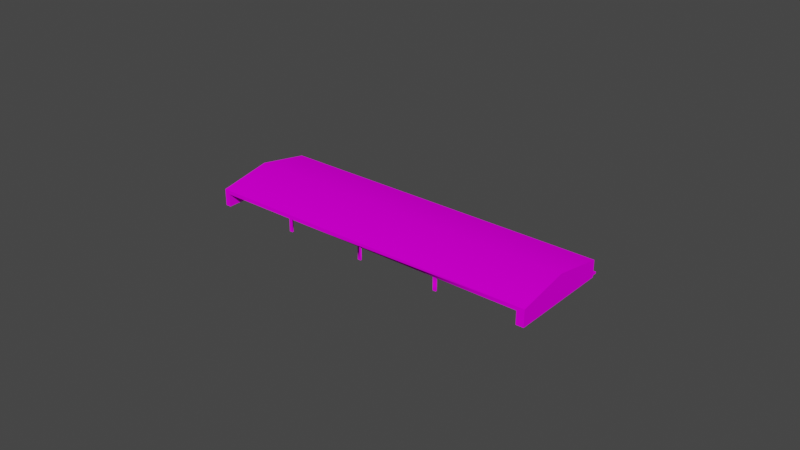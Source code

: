 # Source: object.blend  (saved by Blender 2.82.7; exported with 4.5.12 LTS)
import bpy
from mathutils import Matrix  # noqa: F401  (used for matrix-valued properties, if any)

bpy.ops.wm.read_factory_settings(use_empty=True)
scene = bpy.context.scene
scene.name = 'Scene'

# ---- collections
col_collection = bpy.data.collections.new('Collection'); scene.collection.children.link(col_collection)

# ---- images (referenced by path relative to the original .blend; pixels are not part of the script)
import os
ASSET_DIR = os.environ.get("B2B_ASSET_DIR", "")  # directory of the original .blend (textures are referenced by path, not embedded)
HERE = os.path.dirname(os.path.abspath(__file__))  # packed textures are extracted next to this script under _unpacked/

def load_image(name, relpath, width, height, colorspace="sRGB"):
    """Load a texture the original file referenced (path relative to the .blend, or extracted next to this script)."""
    p = next((c for c in (os.path.join(HERE, relpath), os.path.join(ASSET_DIR, relpath)) if relpath and os.path.exists(c)), "")
    if p:
        img = bpy.data.images.load(p, check_existing=True)
        img.name = name
    else:  # same state as the original file: an image datablock whose file is absent (Cycles renders it pink)
        img = bpy.data.images.new(name, width, height)
        img.source = "FILE"
        img.filepath = "//" + (relpath or name)
    img.colorspace_settings.name = colorspace
    return img
img_largesat_phog_dds = load_image('LargeSat_PHOG.dds', 'LargeSat_PHOG.dds', 1024, 1024, 'sRGB')

# ---- materials (node trees are filled in below, after node groups)
mat_default_003 = bpy.data.materials.new('Default.003')
mat_default_003.use_transparent_shadow = False
mat_default_003.diffuse_color = (1.0, 1.0, 1.0, 1.0)
mat_default_003.roughness = 0.0
mat_default_003.specular_intensity = 0.0

# ---- node groups
ng_auto_smooth = bpy.data.node_groups.new('Auto Smooth', 'GeometryNodeTree')
_s = ng_auto_smooth.interface.new_socket(name='Geometry', in_out='OUTPUT', socket_type='NodeSocketGeometry')
_s = ng_auto_smooth.interface.new_socket(name='Geometry', in_out='INPUT', socket_type='NodeSocketGeometry')
_s = ng_auto_smooth.interface.new_socket(name='Angle', in_out='INPUT', socket_type='NodeSocketFloat')
_s.subtype = 'ANGLE'
_s.min_value = 0.0
_s.max_value = 3.142
ng_auto_smooth.is_modifier = True
_N = ng_auto_smooth.nodes; _L = ng_auto_smooth.links
n0 = _N.new('NodeGroupOutput'); n0.name = 'Group Output'; n0.location = (480, -100)
n1 = _N.new('NodeGroupInput'); n1.name = 'Group Input'; n1.location = (-420, -300)
n2 = _N.new('NodeGroupInput'); n2.name = 'Group Input.001'; n2.location = (-60, -100)
n3 = _N.new('GeometryNodeSetShadeSmooth'); n3.name = 'Set Shade Smooth'; n3.location = (120, -100)
n3.domain = 'EDGE'
n4 = _N.new('GeometryNodeSetShadeSmooth'); n4.name = 'Set Shade Smooth.001'; n4.location = (300, -100)
n5 = _N.new('GeometryNodeInputMeshEdgeAngle'); n5.name = 'Edge Angle'; n5.location = (-420, -220)
n6 = _N.new('GeometryNodeInputEdgeSmooth'); n6.name = 'Is Edge Smooth'; n6.location = (-60, -160)
n7 = _N.new('GeometryNodeInputShadeSmooth'); n7.name = 'Is Face Smooth'; n7.location = (-240, -340)
n8 = _N.new('FunctionNodeBooleanMath'); n8.name = 'Boolean Math'; n8.location = (-60, -220)
n9 = _N.new('FunctionNodeCompare'); n9.name = 'Compare'; n9.location = (-240, -180)
n9.operation = 'LESS_EQUAL'
_L.new(n5.outputs[0], n9.inputs[0])
_L.new(n4.outputs[0], n0.inputs[0])
_L.new(n1.outputs[1], n9.inputs[1])
_L.new(n9.outputs[0], n8.inputs[0])
_L.new(n7.outputs[0], n8.inputs[1])
_L.new(n2.outputs[0], n3.inputs[0])
_L.new(n6.outputs[0], n3.inputs[1])
_L.new(n3.outputs[0], n4.inputs[0])
_L.new(n8.outputs[0], n3.inputs[2])
n0.is_active_output = True

# ---- material node trees
mat_default_003.use_nodes = True; mat_default_003.node_tree.nodes.clear()
_N = mat_default_003.node_tree.nodes; _L = mat_default_003.node_tree.links
n0 = _N.new('ShaderNodeOutputMaterial'); n0.name = 'Material Output'; n0.location = (300, 300)
n1 = _N.new('ShaderNodeBsdfPrincipled'); n1.name = 'Principled BSDF'; n1.location = (10, 300)
n1.distribution = 'GGX'
n1.subsurface_method = 'BURLEY'
n1.inputs[3].default_value = 1.45
n1.inputs[13].default_value = 0.0
n1.inputs[27].default_value = (0.0, 0.0, 0.0, 1.0)
n1.inputs[28].default_value = 1.0
n2 = _N.new('ShaderNodeTexImage'); n2.name = 'Image Texture'; n2.location = (0, 0)
n2.image = img_largesat_phog_dds
_L.new(n1.outputs[0], n0.inputs[0])
_L.new(n2.outputs[0], n1.inputs[0])
n0.is_active_output = True

# ---- world
world_world = bpy.data.worlds.new('World'); scene.world = world_world
world_world.use_nodes = True; world_world.node_tree.nodes.clear()
_N = world_world.node_tree.nodes; _L = world_world.node_tree.links
n0 = _N.new('ShaderNodeOutputWorld'); n0.name = 'World Output'; n0.location = (300, 300)
n1 = _N.new('ShaderNodeBackground'); n1.name = 'Background'; n1.location = (10, 300)
n1.inputs[0].default_value = (0.05088, 0.05088, 0.05088, 1.0)
_L.new(n1.outputs[0], n0.inputs[0])
n0.is_active_output = True
world_world.color = (0.05088, 0.05088, 0.05088)
world_world.use_sun_shadow = False
world_world.sun_shadow_jitter_overblur = 0.0

# ---- meshes
me_poly_os_0_000000 = bpy.data.meshes.new('poly_os=0.000000')
me_poly_os_0_000000.from_pydata([(1.94, -3.048, -30.04), (1.518, -3.048, -30.32), (-12.63, 0.2615, -8.491), (-12.07, 0.2615, -9.32), (-12.49, 0.2615, -9.6), (-12.49, -3.048, -9.6), (-12.07, -3.048, -9.32), (-13.05, -3.048, -8.771), (-12.63, -3.048, -8.491), (-13.05, 0.2615, -8.771), (-26.6, -3.048, 12.18), (2.495, 0.2615, -30.86), (2.495, -3.048, -30.86), (-27.19, 0.2615, 13.06), (-27.02, 0.2615, 11.9), (-27.02, -3.048, 11.9), (-27.61, 0.2615, 12.78), (-43.34, -3.609, 36.06), (-43.34, -4.17, 36.06), (17.29, -3.609, -53.66), (-43.93, -3.048, 35.66), (-44.51, -3.609, 35.26), (-43.34, -3.048, 36.06), (2.072, -3.048, -31.14), (16.7, -3.048, -54.06), (19.23, 0.2615, -49.77), (16.09, 0.2615, -51.89), (-26.6, 0.2615, 12.18), (1.94, 0.2615, -30.04), (-38.48, 0.2615, 35.64), (16.11, -3.048, -54.46), (-41.62, 0.2615, 33.52), (19.23, -3.048, -49.77), (-38.48, -3.048, 35.64), (-44.51, -3.048, 35.26), (16.09, -3.048, -51.89), (-27.61, -3.048, 12.78), (-27.19, -3.048, 13.06), (-41.62, -3.048, 33.52), (44.51, -0.0546, -35.26), (44.51, -4.17, -35.26), (29.74, -4.17, -42.33), (-28.58, -0.0546, 43.97), (-15.15, 1.15, 53.04), (-16.11, -4.17, 54.46), (43.16, -4.17, -33.26), (43.16, -0.0546, -33.26), (29.0, -0.0546, -12.3), (-0.8757, -0.0546, 30.96), (29.74, -0.0546, -42.33), (-15.15, -0.0546, 53.04), (17.29, -3.048, -53.66), (17.29, 1.15, -53.66), (-43.34, 1.15, 36.06), (2.072, 0.2615, -31.14), (1.518, 0.2615, -30.32), (-28.58, -4.17, 43.97), (-15.15, -4.17, 53.04), (-1.441, -0.0546, 31.8), (-1.441, -4.17, 31.8), (-0.4365, -0.0546, 31.26), (-1.002, -4.17, 32.1), (-0.8757, -4.17, 30.96), (30.9, 4.17, -44.46), (44.51, 1.15, -35.26), (17.29, -4.17, -53.66), (16.11, -3.609, -54.46), (-0.4365, -4.17, 31.26), (-1.002, -0.0546, 32.1), (13.29, -4.17, 10.02), (13.29, -0.0546, 10.02), (13.85, -0.0546, 9.195), (-29.72, 4.17, 45.26), (-16.11, 1.15, 54.46), (13.85, -4.17, 9.195), (14.28, -4.17, 9.486), (13.72, -0.0546, 10.31), (13.72, -4.17, 10.31), (14.28, -0.0546, 9.486), (28.01, -0.0546, -11.76), (28.01, -4.17, -11.76), (28.44, -4.17, -11.47), (28.57, -0.0546, -12.59), (28.44, -0.0546, -11.47), (28.57, -4.17, -12.59), (29.0, -4.17, -12.3), (-43.93, -3.609, 35.66), (16.7, -3.609, -54.06)], [], [(57, 56, 42, 50), (61, 68, 58, 59), (67, 62, 48, 60), (15, 14, 27, 10), (31, 16, 13, 27, 14, 9, 2, 3, 4, 55, 28, 11, 54, 26, 25, 29), (34, 30, 66, 21), (0, 28, 55, 1), (16, 13, 27, 14), (76, 77, 75, 78), (9, 4, 3, 2), (58, 68, 50, 42, 49, 46, 47, 82, 79, 83, 78, 71, 70, 76, 60, 48), (58, 48, 62, 59), (58, 48, 60, 68), (55, 54, 11, 28), (85, 84, 82, 47), (42, 56, 41, 49), (75, 74, 71, 78), (45, 46, 49, 41), (83, 81, 85, 47), (53, 72, 63, 52), (8, 6, 3, 2), (7, 8, 2, 9), (1, 55, 54, 23), (7, 5, 6, 8), (5, 4, 3, 6), (46, 45, 40, 39), (43, 50, 68, 60, 76, 78, 83, 47, 46, 39, 64), (81, 83, 79, 80), (50, 43, 57), (37, 10, 27, 13), (7, 9, 4, 5), (0, 12, 11, 28), (4, 9, 14, 16, 31, 38, 22, 53, 52, 51, 35, 26, 54, 55), (23, 54, 11, 12), (36, 16, 14, 15), (35, 32, 25, 26), (79, 82, 84, 80), (20, 34, 21, 86), (38, 31, 29, 33), (70, 71, 74, 69), (70, 76, 78, 71), (24, 87, 66, 30), (36, 37, 13, 16), (68, 61, 67, 60), (36, 15, 10, 37), (43, 64, 63, 72, 73), (73, 44, 57, 43), (33, 29, 25, 32), (79, 83, 47, 82), (77, 76, 70, 69), (20, 24, 30, 34), (32, 35, 51, 24, 20, 22, 38, 33), (19, 17, 86, 21, 66, 87), (17, 19, 65, 18), (18, 44, 73, 72, 53, 22, 20, 86, 17), (51, 52, 63, 64, 39, 40, 65, 19, 87, 24)])
me_poly_os_0_000000.polygons.foreach_set('use_smooth', [True] * 56)
_uv = me_poly_os_0_000000.uv_layers.new(name='UVMap')
_uv.uv.foreach_set('vector', [0.1843, 0.1873, 0.4221, 0.1877, 0.422, 0.2481, 0.1841, 0.2477, 0.0274, 0.187, 0.0272, 0.2474, 0.0272, 0.2474, 0.0274, 0.187, 0.0422, 0.187, 0.0422, 0.187, 0.0421, 0.2474, 0.0421, 0.2474, 0.4287, 0.21, 0.4286, 0.2585, 0.4213, 0.2585, 0.4214, 0.2099, 1.17, 0.7683, 0.9641, 1.072, 0.958, 1.068, 0.9493, 1.081, 0.9554, 1.085, 0.7497, 1.388, 0.7436, 1.384, 0.7354, 1.396, 0.7415, 1.401, 0.5353, 1.704, 0.5291, 1.7, 0.521, 1.712, 0.5271, 1.716, 0.3207, 2.021, 0.2747, 1.989, 1.124, 0.7371, 0.901, 0.3476, 0.00154, 0.3476, 0.001347, 0.3633, 0.9008, 0.3633, 0.5602, 0.2064, 0.5601, 0.255, 0.5526, 0.2549, 0.5527, 0.2063, 0.0, 0.0, 0.0, 0.0, 0.0, 0.0, 0.0, 0.0, 0.4133, 0.2481, 0.4134, 0.1877, 0.428, 0.1877, 0.4278, 0.2481, 0.0, 0.0, 0.0, 0.0, 0.0, 0.0, 0.0, 0.0, 0.2284, 0.1673, 0.2283, 0.1624, -0.00395, 0.1655, -0.002013, 0.3143, 0.9959, 0.3143, 0.996, 0.1591, 0.7536, 0.1591, 0.7536, 0.1639, 0.744, 0.164, 0.744, 0.1591, 0.5017, 0.1591, 0.5017, 0.1641, 0.4701, 0.1641, 0.4701, 0.1593, 0.2377, 0.1623, 0.2377, 0.1672, 0.0, 0.0, 0.0, 0.0, 0.0, 0.0, 0.0, 0.0, 0.0, 0.0, 0.0, 0.0, 0.0, 0.0, 0.0, 0.0, 0.0, 0.0, 0.0, 0.0, 0.0, 0.0, 0.0, 0.0, 0.814, 0.1885, 0.814, 0.1885, 0.8138, 0.2489, 0.8138, 0.2489, 0.6561, 0.2467, 0.6563, 0.1862, 2.185, 0.1892, 2.185, 0.2496, 0.428, 0.1877, 0.428, 0.1877, 0.4278, 0.2481, 0.4278, 0.2481, 0.5851, 0.188, 0.585, 0.2484, 0.3472, 0.248, 0.3473, 0.1876, 0.7992, 0.2489, 0.7993, 0.1884, 0.814, 0.1885, 0.8138, 0.2489, 0.3356, 0.133, 0.3356, 0.0145, 1.104, 0.0145, 1.104, 0.133, 0.0, 0.0, 0.0, 0.0, 0.0, 0.0, 0.0, 0.0, 0.4985, 0.2082, 0.5058, 0.2082, 0.5057, 0.2568, 0.4984, 0.2568, 0.9619, 0.2091, 0.9618, 0.2576, 0.9763, 0.2577, 0.9764, 0.2091, 0.0, 0.0, 0.0, 0.0, 0.0, 0.0, 0.0, 0.0, 0.4838, 0.2081, 0.4837, 0.2567, 0.4764, 0.2567, 0.4765, 0.2081, 0.1851, 0.2496, 0.1853, 0.1892, 0.2208, 0.1892, 0.2207, 0.2497, 0.6561, 0.2643, 0.6561, 0.2467, 1.027, 0.2474, 1.042, 0.2474, 1.413, 0.2481, 1.428, 0.2481, 1.799, 0.2489, 1.814, 0.2489, 2.185, 0.2496, 2.221, 0.2497, 2.221, 0.2673, 0.7993, 0.1884, 0.7992, 0.2489, 0.7992, 0.2489, 0.7993, 0.1884, 0.6561, 0.2467, 0.6561, 0.2643, 0.6563, 0.1862, 0.0, 0.0, 0.0, 0.0, 0.0, 0.0, 0.0, 0.0, 0.4985, 0.2082, 0.4984, 0.2568, 0.4837, 0.2567, 0.4838, 0.2081, 0.0, 0.0, 0.0, 0.0, 0.0, 0.0, 0.0, 0.0, 1.484, 0.2567, 1.498, 0.2568, 1.865, 0.2575, 1.88, 0.2575, 2.248, 0.2582, 2.248, 0.2096, 2.293, 0.2097, 2.293, 0.2713, 0.703, 0.2683, 0.7032, 0.2066, 0.7345, 0.2067, 0.7344, 0.2553, 1.102, 0.256, 1.117, 0.256, 0.666, 0.2085, 0.6659, 0.2571, 0.6584, 0.2571, 0.6585, 0.2085, 0.8803, 0.2089, 0.8802, 0.2575, 0.8647, 0.2575, 0.8648, 0.2089, 0.2573, 0.2077, 0.3129, 0.2078, 0.3128, 0.2564, 0.2572, 0.2563, 0.0, 0.0, 0.0, 0.0, 0.0, 0.0, 0.0, 0.0, 0.5037, 0.3626, 0.5219, 0.3626, 0.5219, 0.3481, 0.5037, 0.3481, 0.8212, 0.2088, 0.8211, 0.2574, 0.7655, 0.2573, 0.7656, 0.2087, 0.0, 0.0, 0.0, 0.0, 0.0, 0.0, 0.0, 0.0, 0.0, 0.0, 0.0, 0.0, 0.0, 0.0, 0.0, 0.0, 0.5082, 0.363, 0.5082, 0.3486, 0.49, 0.3486, 0.49, 0.363, 0.3164, 0.2078, 0.3237, 0.2078, 0.3236, 0.2564, 0.3163, 0.2564, 0.0272, 0.2474, 0.0274, 0.187, 0.0422, 0.187, 0.0421, 0.2474, 0.0, 0.0, 0.0, 0.0, 0.0, 0.0, 0.0, 0.0, 0.3473, 0.0198, 1.104, 0.0198, 1.104, 0.1383, 0.3352, 0.1383, 0.3352, 0.0198, 0.6311, 0.2643, 0.6312, 0.1862, 0.6563, 0.1862, 0.6561, 0.2643, 2.254, 0.4668, 2.254, 0.5153, 0.7402, 0.5124, 0.7403, 0.4638, 0.0, 0.0, 0.0, 0.0, 0.0, 0.0, 0.0, 0.0, 0.4134, 0.1877, 0.4133, 0.2481, 0.4133, 0.2481, 0.4134, 0.1877, 0.901, 0.3476, 0.00154, 0.3476, 0.001347, 0.3633, 0.9008, 0.3633, 0.9786, 0.255, 0.9785, 0.2217, 1.0, 0.2128, 0.9971, 0.2056, 0.0001091, 0.2056, 0.0001095, 0.2225, 0.07298, 0.2225, 0.07301, 0.2558, 0.901, 0.3476, 0.00154, 0.3476, 0.001444, 0.3555, 0.001347, 0.3633, 0.9008, 0.3633, 0.9009, 0.3555, 0.901, 0.3476, 0.00154, 0.3476, 0.001347, 0.3633, 0.9008, 0.3633, 0.1488, 0.1853, 0.6312, 0.1862, 0.6311, 0.2643, 0.3898, 0.3082, 0.1487, 0.2634, 0.1488, 0.2017, 0.1384, 0.2017, 0.1384, 0.1935, 0.1488, 0.1935, 0.7032, 0.2066, 0.703, 0.2683, 0.4618, 0.3121, 0.2206, 0.2673, 0.2207, 0.2497, 0.2208, 0.1892, 0.7032, 0.1902, 0.7032, 0.1984, 0.7136, 0.1984, 0.7136, 0.2067])
me_poly_os_0_000000.materials.append(mat_default_003)
me_poly_os_0_000000.use_remesh_fix_poles = True
me_poly_os_0_000000.use_remesh_preserve_attributes = False
me_poly_os_0_000000.use_mirror_vertex_groups = False
me_poly_os_0_000000.update()

# ---- objects
ob_cargogreenroof_obj = bpy.data.objects.new('CargoGreenRoof.obj', None)
ob_default_lod = bpy.data.objects.new('Default LOD', None)
ob_poly_os_0_hard__blend_yes = bpy.data.objects.new('POLY_OS=0 HARD= BLEND=yes', me_poly_os_0_000000)

# ---- transforms, parenting, visibility, modifiers, constraints
ob_cargogreenroof_obj.location = (0.0, 0.0, 0.0)
ob_cargogreenroof_obj.rotation_euler = (1.571, -0.0, 0.0)
ob_cargogreenroof_obj.empty_display_size = 0.01
ob_cargogreenroof_obj.lineart.crease_threshold = 0.0
ob_default_lod.parent = ob_cargogreenroof_obj
ob_default_lod.location = (0.0, 0.0, 0.0)
ob_default_lod.empty_display_size = 0.01
ob_default_lod.lineart.crease_threshold = 0.0
ob_poly_os_0_hard__blend_yes.parent = ob_default_lod
ob_poly_os_0_hard__blend_yes.location = (0.0, 3.86, 0.0)
ob_poly_os_0_hard__blend_yes.rotation_euler = (-1.281e-07, -0.9766, 2.411e-07)
ob_poly_os_0_hard__blend_yes.show_transparent = True
ob_poly_os_0_hard__blend_yes.lineart.crease_threshold = 0.0
_m = ob_poly_os_0_hard__blend_yes.modifiers.new('Auto Smooth', 'NODES')
_m.node_group = ng_auto_smooth
_gi = [s.identifier for s in ng_auto_smooth.interface.items_tree if s.item_type == 'SOCKET' and s.in_out == 'INPUT']
_m[_gi[1]] = 0.7854  # Angle

# ---- collection membership
col_collection.objects.link(ob_cargogreenroof_obj)
col_collection.objects.link(ob_default_lod)
col_collection.objects.link(ob_poly_os_0_hard__blend_yes)

# ---- scene / render settings (as saved in the file)
scene.frame_start = 1; scene.frame_end = 250; scene.frame_set(1)
scene.render.engine = 'BLENDER_EEVEE_NEXT'
scene.cycles.use_denoising = False
scene.cycles.samples = 128
scene.cycles.sampling_pattern = 'TABULATED_SOBOL'
scene.cycles.use_adaptive_sampling = False
scene.cycles.use_light_tree = False
scene.view_settings.view_transform = 'Filmic'
bpy.context.view_layer.update()

# ---- added for rendering (the .blend has no active camera and no usable light): camera, sun
cam_auto = bpy.data.cameras.new('AutoCamera')
cam_auto.lens = 50.0
cam_auto.sensor_width = 36.0
cam_auto.clip_end = 3158.99
ob_auto_camera = bpy.data.objects.new('AutoCamera', cam_auto)
scene.collection.objects.link(ob_auto_camera)
ob_auto_camera.location = (180.0, -216.0, 147.86)
ob_auto_camera.rotation_euler = (1.09748, -7.21219e-08, 0.694738)
scene.camera = ob_auto_camera
light_auto_sun = bpy.data.lights.new('AutoSun', 'SUN')
light_auto_sun.energy = 3.0
light_auto_sun.angle = 0.0523599
ob_auto_sun = bpy.data.objects.new('AutoSun', light_auto_sun)
scene.collection.objects.link(ob_auto_sun)
ob_auto_sun.rotation_euler = (0.872665, 0.174533, 0.523599)
bpy.context.view_layer.update()
